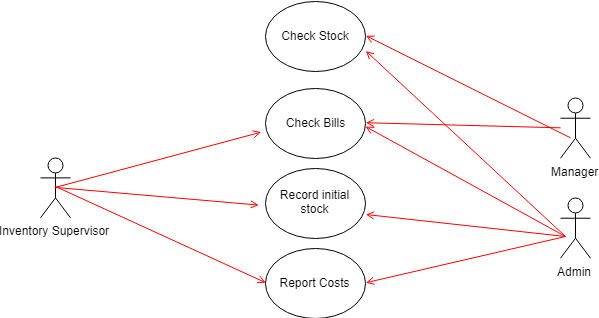

The diagram above was exported from draw.io. Its source (the exported page's mxGraphModel, read from the mxfile embedded in the PNG):
<mxGraphModel dx="942" dy="2012" grid="1" gridSize="10" guides="1" tooltips="1" connect="1" arrows="1" fold="1" page="1" pageScale="1" pageWidth="1169" pageHeight="826" background="#ffffff" math="0" shadow="0">
  <root>
    <mxCell id="0" />
    <mxCell id="1" parent="0" />
    <mxCell id="2" value="Inventory Supervisor" style="shape=umlActor;verticalLabelPosition=bottom;labelBackgroundColor=#ffffff;verticalAlign=top;html=1;outlineConnect=0;" vertex="1" parent="1">
      <mxGeometry x="135" y="1591.3824678308824" width="30" height="60" as="geometry" />
    </mxCell>
    <mxCell id="3" value="Check Bills" style="ellipse;whiteSpace=wrap;html=1;" vertex="1" parent="1">
      <mxGeometry x="360" y="1521.5" width="100" height="70" as="geometry" />
    </mxCell>
    <mxCell id="4" value="Manager" style="shape=umlActor;verticalLabelPosition=bottom;labelBackgroundColor=#ffffff;verticalAlign=top;html=1;outlineConnect=0;" vertex="1" parent="1">
      <mxGeometry x="655" y="1531.7154325597426" width="30" height="60" as="geometry" />
    </mxCell>
    <mxCell id="5" value="Admin" style="shape=umlActor;verticalLabelPosition=bottom;labelBackgroundColor=#ffffff;verticalAlign=top;html=1;outlineConnect=0;" vertex="1" parent="1">
      <mxGeometry x="655" y="1631.7154325597426" width="30" height="60" as="geometry" />
    </mxCell>
    <mxCell id="6" value="" style="endArrow=open;strokeColor=#FF0000;endFill=1;rounded=0;entryX=-0.049;entryY=0.634;entryDx=0;entryDy=0;entryPerimeter=0;exitX=0.5;exitY=0.5;exitDx=0;exitDy=0;exitPerimeter=0;" edge="1" source="2" target="3" parent="1">
      <mxGeometry relative="1" as="geometry">
        <mxPoint x="185" y="1508.5" as="sourcePoint" />
        <mxPoint x="380.0588235294117" y="1674.7352941176473" as="targetPoint" />
        <Array as="points" />
      </mxGeometry>
    </mxCell>
    <mxCell id="7" value="" style="endArrow=open;strokeColor=#FF0000;endFill=1;rounded=0;entryX=1;entryY=0.5;entryDx=0;entryDy=0;" edge="1" source="4" target="3" parent="1">
      <mxGeometry relative="1" as="geometry">
        <mxPoint x="159.76470588235293" y="1630.9411764705883" as="sourcePoint" />
        <mxPoint x="365.6470588235295" y="1575.6470588235293" as="targetPoint" />
        <Array as="points" />
      </mxGeometry>
    </mxCell>
    <mxCell id="8" value="" style="endArrow=open;strokeColor=#FF0000;endFill=1;rounded=0;" edge="1" parent="1">
      <mxGeometry relative="1" as="geometry">
        <mxPoint x="660" y="1670" as="sourcePoint" />
        <mxPoint x="460" y="1560" as="targetPoint" />
        <Array as="points" />
      </mxGeometry>
    </mxCell>
    <mxCell id="9" value="Record initial stock" style="ellipse;whiteSpace=wrap;html=1;" vertex="1" parent="1">
      <mxGeometry x="360" y="1601.5" width="100" height="70" as="geometry" />
    </mxCell>
    <mxCell id="10" value="" style="endArrow=open;strokeColor=#FF0000;endFill=1;rounded=0;entryX=-0.072;entryY=0.535;entryDx=0;entryDy=0;entryPerimeter=0;exitX=0.5;exitY=0.5;exitDx=0;exitDy=0;exitPerimeter=0;" edge="1" source="2" target="9" parent="1">
      <mxGeometry relative="1" as="geometry">
        <mxPoint x="159.76470588235293" y="1630.9411764705883" as="sourcePoint" />
        <mxPoint x="365.6470588235295" y="1575.6470588235293" as="targetPoint" />
        <Array as="points" />
      </mxGeometry>
    </mxCell>
    <mxCell id="11" value="Report Costs" style="ellipse;whiteSpace=wrap;html=1;" vertex="1" parent="1">
      <mxGeometry x="360" y="1681.5" width="100" height="70" as="geometry" />
    </mxCell>
    <mxCell id="12" value="" style="endArrow=open;strokeColor=#FF0000;endFill=1;rounded=0;entryX=0;entryY=0.5;entryDx=0;entryDy=0;" edge="1" target="11" parent="1">
      <mxGeometry relative="1" as="geometry">
        <mxPoint x="150" y="1620" as="sourcePoint" />
        <mxPoint x="363.2941176470588" y="1648.5882352941176" as="targetPoint" />
        <Array as="points" />
      </mxGeometry>
    </mxCell>
    <mxCell id="13" value="" style="endArrow=open;strokeColor=#FF0000;endFill=1;rounded=0;entryX=1.003;entryY=0.663;entryDx=0;entryDy=0;entryPerimeter=0;" edge="1" target="9" parent="1">
      <mxGeometry relative="1" as="geometry">
        <mxPoint x="660" y="1670" as="sourcePoint" />
        <mxPoint x="470" y="1570" as="targetPoint" />
        <Array as="points" />
      </mxGeometry>
    </mxCell>
    <mxCell id="14" value="" style="endArrow=open;strokeColor=#FF0000;endFill=1;rounded=0;entryX=1;entryY=0.5;entryDx=0;entryDy=0;" edge="1" target="11" parent="1">
      <mxGeometry relative="1" as="geometry">
        <mxPoint x="660" y="1670" as="sourcePoint" />
        <mxPoint x="470.3529411764707" y="1658" as="targetPoint" />
        <Array as="points" />
      </mxGeometry>
    </mxCell>
    <mxCell id="15" value="Check Stock" style="ellipse;whiteSpace=wrap;html=1;" vertex="1" parent="1">
      <mxGeometry x="360" y="1434.5" width="100" height="70" as="geometry" />
    </mxCell>
    <mxCell id="16" value="" style="endArrow=open;strokeColor=#FF0000;endFill=1;rounded=0;entryX=1.005;entryY=0.711;entryDx=0;entryDy=0;entryPerimeter=0;" edge="1" target="15" parent="1">
      <mxGeometry relative="1" as="geometry">
        <mxPoint x="660" y="1670" as="sourcePoint" />
        <mxPoint x="470" y="1570" as="targetPoint" />
        <Array as="points" />
      </mxGeometry>
    </mxCell>
    <mxCell id="17" value="" style="endArrow=open;strokeColor=#FF0000;endFill=1;rounded=0;entryX=1;entryY=0.5;entryDx=0;entryDy=0;" edge="1" target="15" parent="1">
      <mxGeometry relative="1" as="geometry">
        <mxPoint x="665" y="1571.3233351122863" as="sourcePoint" />
        <mxPoint x="470" y="1480" as="targetPoint" />
        <Array as="points" />
      </mxGeometry>
    </mxCell>
  </root>
</mxGraphModel>